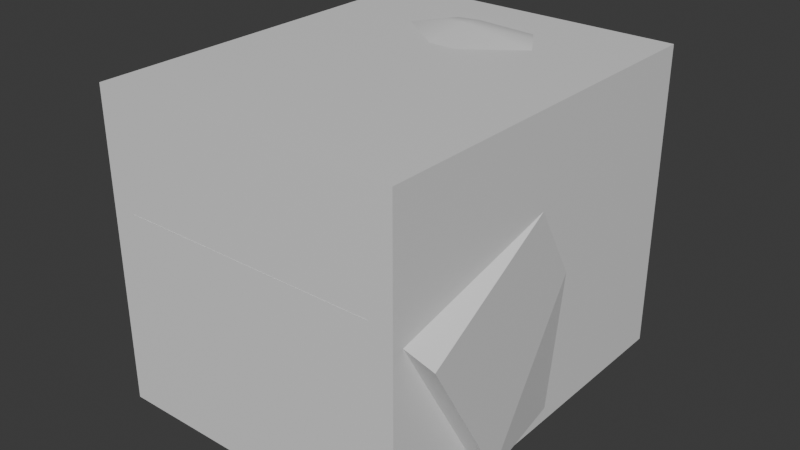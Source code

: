 # Source: cyber_speaker.blend  (saved by Blender 4.0.36; exported with 4.5.12 LTS)
import bpy
from mathutils import Matrix  # noqa: F401  (used for matrix-valued properties, if any)

bpy.ops.wm.read_factory_settings(use_empty=True)
scene = bpy.context.scene
scene.name = 'Scene'

# ---- collections
col_collection = bpy.data.collections.new('Collection'); scene.collection.children.link(col_collection)

# ---- materials (node trees are filled in below, after node groups)
mat_cyberdyne_cyberdyne_modular_piece_trim = bpy.data.materials.new('cyberdyne cyberdyne_modular_piece_trim')
mat_cyberdyne_cyberdyne_modular_piece_trim.use_transparent_shadow = False
mat_cyberdyne_cyberdyne_modular_piece_trim.diffuse_color = (0.1557, 0.7753, 0.5025, 1.0)
mat_hard_metal_thick_hum = bpy.data.materials.new('hard_metal_thick_hum')
mat_hard_metal_thick_hum.use_transparent_shadow = False

# ---- material node trees
mat_hard_metal_thick_hum.use_nodes = True; mat_hard_metal_thick_hum.node_tree.nodes.clear()
_N = mat_hard_metal_thick_hum.node_tree.nodes; _L = mat_hard_metal_thick_hum.node_tree.links
n0 = _N.new('ShaderNodeBsdfPrincipled'); n0.name = 'Principled BSDF'; n0.location = (10, 300)
n0.inputs[3].default_value = 1.45
n1 = _N.new('ShaderNodeOutputMaterial'); n1.name = 'Material Output'; n1.location = (300, 300)
_L.new(n0.outputs[0], n1.inputs[0])
n1.is_active_output = True

# ---- world
world_world = bpy.data.worlds.new('World'); scene.world = world_world
world_world.use_nodes = True; world_world.node_tree.nodes.clear()
_N = world_world.node_tree.nodes; _L = world_world.node_tree.links
n0 = _N.new('ShaderNodeOutputWorld'); n0.name = 'World Output'; n0.location = (300, 300)
n1 = _N.new('ShaderNodeBackground'); n1.name = 'Background'; n1.location = (10, 300)
n1.inputs[0].default_value = (0.05088, 0.05088, 0.05088, 1.0)
_L.new(n1.outputs[0], n0.inputs[0])
n0.is_active_output = True
world_world.color = (0.05088, 0.05088, 0.05088)
world_world.use_sun_shadow = False
world_world.sun_shadow_jitter_overblur = 0.0

# ---- meshes
me_speaker = bpy.data.meshes.new('speaker')
me_speaker.from_pydata([(5.849, -6.896, 8.186), (7.513, -12.91, 3.45), (5.015, -11.84, 1.587), (6.451, -9.153, 8.397), (-5.015, -11.84, 1.587), (5.959, -9.154, 8.391), (5.015, -17.08, 10.67), (6.774, -0.5298, 0.2008), (-5.015, -17.08, 10.67), (6.749, -0.5258, 2.466), (-5.849, -8.894, 11.65), (6.451, -9.112, 11.1), (7.513, -16.01, 8.809), (-7.513, -12.91, 3.45), (-7.513, -16.01, 8.809), (-5.849, -6.896, 8.186), (2.334, -5.64, 6.011), (3.92, -1.199, 9.498), (-2.334, -5.64, 6.011), (6.21, -1.333e-06, 15.23), (-6.21, -1.303e-06, 15.23), (-3.92, -1.199, 9.498), (3.92, -4.906, 15.92), (2.334, -10.15, 13.82), (-2.334, -10.15, 13.82), (6.21, -8.325e-07, -8.874e-07), (-3.92, -4.906, 15.92), (6.172, -0.6746, 2.438), (5.849, -8.894, 11.65), (6.199, -6.923, 9.353), (5.959, -9.114, 11.11), (6.451, -9.707, 9.75), (6.715, -0.3438, 14.86), (-9.109, -14.77, 1.169), (6.121, -0.5753, 12.83), (5.708, -6.924, 9.353), (-5.276, -3.052, 12.71), (6.678, -0.3349, 12.7), (6.226, -0.5908, 15.05), (5.959, -9.708, 9.75), (-7.971e-07, -0.2711, 9.83), (3.285, -0.6601, 10.5), (-8.704e-07, -0.7344, 8.694), (-3.285, -0.6601, 10.5), (-5.018e-07, -5.37, 16.72), (3.285, -3.766, 15.88), (-4.883e-07, -4.155, 16.56), (-3.285, -3.766, 15.88), (5.276, -3.052, 12.71), (4.421, -2.213, 13.19), (-6.189, -6.846e-07, 2.379), (-4.421, -2.213, 13.19), (-6.451, -9.707, 9.75), (-6.199, -6.923, 9.353), (-6.678, -0.3349, 12.7), (-6.715, -0.3438, 14.86), (-6.191, -8.818e-07, 12.95), (-6.551e-07, -1.909, 13.37), (-6.172, -0.6746, 2.438), (6.189, -7.168e-07, 2.379), (-6.21, -8.023e-07, -5.039e-07), (-6.774, -0.5298, 0.2008), (-6.451, -9.153, 8.397), (-6.749, -0.5258, 2.466), (-5.959, -9.114, 11.11), (-6.745, -13.67, -0.7308), (-5.959, -9.708, 9.75), (-4.914, -12.09, 1.922), (6.745, -20.01, 10.24), (-6.745, -20.01, 10.24), (-4.914, -16.92, 10.29), (-6.451, -9.112, 11.1), (6.745, -13.67, -0.7308), (9.109, -14.77, 1.169), (6.945, -12.92, 3.371), (4.914, -12.09, 1.922), (9.109, -18.91, 8.343), (6.945, -16.08, 8.839), (-5.708, -6.924, 9.353), (-6.121, -0.5753, 12.83), (4.914, -16.92, 10.29), (-6.945, -12.92, 3.371), (-9.109, -18.91, 8.343), (6.191, -9.138e-07, 12.95), (-6.945, -16.08, 8.839), (6.259, -0.6814, 0.1162), (2.268, -10.26, 11.17), (-6.259, -0.6814, 0.1162), (-5.959, -9.154, 8.391), (3.238, -9.124, 9.21), (-6.226, -0.5908, 15.05), (1.961, -16.0, 5.24), (-1.961, -16.0, 5.24), (-2.268, -7.99, 7.246), (2.966e-07, -16.28, 5.078), (1.386, -16.69, 6.441), (1.386, -15.31, 4.04), (2.689e-07, -10.71, 11.96), (2.562e-07, -16.98, 6.938), (4.431e-07, -15.02, 3.542), (-2.268, -10.26, 11.17), (-3.238, -9.124, 9.21), (-1.386, -16.69, 6.441), (2.268, -7.99, 7.246), (-1.386, -15.31, 4.04), (2.69e-07, -7.536, 6.46)], [], [(0, 1, 2), (2, 16, 0), (18, 16, 2), (2, 4, 18), (4, 13, 15), (15, 18, 4), (6, 12, 28), (28, 23, 6), (23, 24, 8), (8, 6, 23), (10, 14, 8), (8, 24, 10), (0, 28, 12), (12, 1, 0), (13, 14, 10), (10, 15, 13), (16, 42, 17), (18, 42, 16), (72, 65, 4), (4, 2, 72), (21, 42, 18), (22, 44, 23), (23, 44, 24), (69, 68, 6), (6, 8, 69), (24, 26, 10), (0, 17, 48), (1, 73, 72), (72, 2, 1), (0, 48, 28), (76, 73, 1), (1, 12, 76), (28, 48, 22), (68, 76, 12), (12, 6, 68), (65, 33, 13), (13, 4, 65), (15, 36, 21), (33, 82, 14), (14, 13, 33), (10, 36, 15), (14, 82, 69), (69, 8, 14), (10, 26, 36), (17, 42, 40), (40, 41, 17), (42, 21, 43), (43, 40, 42), (44, 22, 45), (45, 46, 44), (26, 44, 46), (46, 47, 26), (48, 17, 41), (41, 49, 48), (22, 48, 49), (49, 45, 22), (21, 36, 51), (51, 43, 21), (36, 26, 47), (47, 51, 36), (43, 51, 57), (57, 40, 43), (57, 51, 47), (47, 46, 57), (46, 45, 49), (49, 57, 46), (57, 49, 41), (41, 40, 57), (65, 72, 75), (75, 67, 65), (68, 69, 70), (70, 80, 68), (72, 73, 74), (74, 75, 72), (73, 76, 77), (77, 74, 73), (76, 68, 80), (80, 77, 76), (33, 65, 67), (67, 81, 33), (82, 33, 81), (81, 84, 82), (69, 82, 84), (84, 70, 69), (75, 103, 105), (67, 75, 105), (67, 105, 93), (80, 97, 86), (80, 70, 97), (70, 100, 97), (75, 74, 89), (89, 103, 75), (74, 77, 89), (77, 80, 86), (86, 89, 77), (81, 67, 93), (93, 101, 81), (84, 81, 101), (70, 84, 101), (101, 100, 70), (89, 86, 95), (95, 91, 89), (86, 97, 98), (98, 95, 86), (97, 100, 102), (102, 98, 97), (100, 101, 92), (92, 102, 100), (101, 93, 104), (104, 92, 101), (93, 105, 99), (99, 104, 93), (105, 103, 96), (96, 99, 105), (103, 89, 91), (91, 96, 103), (95, 98, 94), (94, 91, 95), (102, 92, 94), (94, 98, 102), (104, 99, 94), (94, 92, 104), (96, 91, 94), (94, 99, 96), (79, 34, 38), (38, 90, 79), (78, 79, 90), (90, 64, 78), (78, 64, 66), (66, 88, 78), (87, 58, 78), (78, 88, 87), (27, 58, 87), (87, 85, 27), (38, 19, 20), (20, 90, 38), (79, 56, 83), (83, 34, 79), (79, 54, 56), (90, 20, 55), (54, 79, 78), (78, 53, 54), (71, 64, 90), (90, 55, 71), (71, 52, 66), (66, 64, 71), (53, 78, 58), (58, 63, 53), (61, 87, 88), (88, 62, 61), (58, 50, 63), (87, 61, 60), (27, 59, 50), (50, 58, 27), (54, 55, 20), (20, 56, 54), (53, 71, 55), (55, 54, 53), (53, 62, 52), (52, 71, 53), (63, 61, 62), (62, 53, 63), (50, 60, 61), (61, 63, 50), (60, 50, 59), (59, 25, 60), (35, 30, 38), (38, 34, 35), (35, 5, 39), (39, 30, 35), (85, 5, 35), (35, 27, 85), (34, 83, 37), (38, 32, 19), (37, 29, 35), (35, 34, 37), (11, 32, 38), (38, 30, 11), (39, 31, 11), (11, 30, 39), (29, 9, 27), (27, 35, 29), (7, 3, 5), (5, 85, 7), (27, 9, 59), (85, 25, 7), (87, 60, 25), (25, 85, 87), (19, 83, 56), (56, 20, 19), (37, 83, 19), (19, 32, 37), (29, 37, 32), (32, 11, 29), (29, 11, 31), (31, 3, 29), (9, 29, 3), (3, 7, 9), (59, 9, 7), (7, 25, 59), (62, 88, 66), (66, 52, 62), (5, 3, 31), (31, 39, 5), (23, 28, 22), (24, 44, 26), (17, 0, 16), (18, 15, 21)])
me_speaker.polygons.foreach_set('use_smooth', [True] * 208)
_uv = me_speaker.uv_layers.new(name='UVMap_0')
_uv.uv.foreach_set('vector', [0.8487, 0.07989, 0.5488, 0.04418, 0.5488, 0.1713, 0.5488, 0.1713, 0.8487, 0.23, 0.8487, 0.07989, 0.8487, 0.3745, 0.8487, 0.23, 0.5488, 0.1713, 0.5488, 0.1713, 0.5488, 0.4229, 0.8487, 0.3745, 0.5488, 0.4229, 0.5488, 0.5518, 0.8487, 0.5261, 0.8487, 0.5261, 0.8487, 0.3745, 0.5488, 0.4229, 0.5493, 0.1725, 0.5493, 0.04416, 0.8487, 0.07977, 0.8487, 0.07977, 0.8487, 0.2303, 0.5493, 0.1725, 0.8487, 0.2303, 0.8487, 0.3737, 0.5493, 0.4221, 0.5493, 0.4221, 0.5493, 0.1725, 0.8487, 0.2303, 0.8487, 0.5264, 0.5493, 0.5519, 0.5493, 0.4221, 0.5493, 0.4221, 0.8487, 0.3737, 0.8487, 0.5264, 0.8487, 0.2292, 0.8487, 0.3713, 0.5477, 0.4206, 0.5477, 0.4206, 0.5486, 0.1711, 0.8487, 0.2292, 0.5501, 0.1687, 0.5492, 0.4217, 0.8487, 0.3747, 0.8487, 0.3747, 0.8487, 0.2326, 0.5501, 0.1687, 0.7289, 0.8562, 0.4362, 0.7608, 0.4362, 0.9127, 0.7289, 0.6931, 0.4362, 0.7608, 0.7289, 0.8562, 0.4317, 0.1109, 0.4317, 0.4813, 0.5488, 0.4229, 0.5488, 0.4229, 0.5488, 0.1713, 0.4317, 0.1109, 0.4362, 0.6081, 0.4362, 0.7608, 0.7289, 0.6931, 0.4362, 0.9128, 0.4362, 0.7605, 0.7289, 0.8562, 0.7289, 0.8562, 0.4362, 0.7605, 0.7289, 0.693, 0.4316, 0.4804, 0.4316, 0.1111, 0.5493, 0.1725, 0.5493, 0.1725, 0.5493, 0.4221, 0.4316, 0.4804, 0.7283, 0.9912, 0.4356, 0.9115, 0.7283, 0.857, 0.7283, 0.6958, 0.4356, 0.61, 0.4356, 0.7619, 0.5488, 0.04418, 0.4317, 0.01824, 0.4317, 0.1109, 0.4317, 0.1109, 0.5488, 0.1713, 0.5488, 0.04418, 0.7283, 0.6958, 0.4356, 0.7619, 0.7283, 0.8574, 0.4324, 0.4815, 0.4337, 0.1115, 0.5486, 0.1711, 0.5486, 0.1711, 0.5477, 0.4206, 0.4324, 0.4815, 0.7283, 0.8574, 0.4356, 0.7619, 0.4356, 0.9115, 0.4316, 0.1111, 0.4316, 0.01654, 0.5493, 0.04416, 0.5493, 0.04416, 0.5493, 0.1725, 0.4316, 0.1111, 0.4317, 0.4813, 0.4317, 0.5769, 0.5488, 0.5518, 0.5488, 0.5518, 0.5488, 0.4229, 0.4317, 0.4813, 0.7283, 0.6953, 0.4356, 0.7619, 0.4356, 0.61, 0.4316, 0.1143, 0.4303, 0.479, 0.5492, 0.4217, 0.5492, 0.4217, 0.5501, 0.1687, 0.4316, 0.1143, 0.7283, 0.857, 0.4356, 0.7619, 0.7283, 0.6953, 0.5493, 0.5519, 0.4316, 0.5762, 0.4316, 0.4804, 0.4316, 0.4804, 0.5493, 0.4221, 0.5493, 0.5519, 0.7283, 0.857, 0.4356, 0.9115, 0.4356, 0.7619, 0.2538, 0.7369, 0.3362, 0.9911, 0.2561, 0.9911, 0.2561, 0.9911, 0.192, 0.7987, 0.2538, 0.7369, 0.007065, 0.6622, 0.2537, 0.7369, 0.1919, 0.7987, 0.1919, 0.7987, 0.007065, 0.7423, 0.007065, 0.6622, 0.007065, 0.6622, 0.2537, 0.7369, 0.1919, 0.7987, 0.1919, 0.7987, 0.007065, 0.7422, 0.007065, 0.6622, 0.2538, 0.7369, 0.3362, 0.9911, 0.2558, 0.9911, 0.2558, 0.9911, 0.192, 0.7987, 0.2538, 0.7369, 0.007065, 0.6622, 0.2538, 0.7369, 0.192, 0.7987, 0.192, 0.7987, 0.007065, 0.7423, 0.007065, 0.6622, 0.2537, 0.7369, 0.3362, 0.9911, 0.2561, 0.9911, 0.2561, 0.9911, 0.1919, 0.7987, 0.2537, 0.7369, 0.2537, 0.7369, 0.3363, 0.9911, 0.2564, 0.9911, 0.2564, 0.9911, 0.1919, 0.7987, 0.2537, 0.7369, 0.007065, 0.6622, 0.2538, 0.7369, 0.192, 0.7987, 0.192, 0.7987, 0.007065, 0.7425, 0.007065, 0.6622, 0.1919, 0.7987, 0.2564, 0.9911, 0.007065, 0.9911, 0.007065, 0.9911, 0.007065, 0.7423, 0.1919, 0.7987, 0.007065, 0.9911, 0.007065, 0.7425, 0.192, 0.7987, 0.192, 0.7987, 0.2558, 0.9911, 0.007065, 0.9911, 0.007065, 0.7422, 0.1919, 0.7987, 0.2561, 0.9911, 0.2561, 0.9911, 0.007065, 0.9911, 0.007065, 0.7422, 0.007065, 0.9911, 0.007065, 0.7423, 0.192, 0.7987, 0.192, 0.7987, 0.2561, 0.9911, 0.007065, 0.9911, 0.01948, 0.01579, 0.408, 0.01579, 0.3553, 0.1382, 0.3553, 0.1382, 0.07218, 0.1382, 0.01948, 0.01579, 0.01826, 0.01656, 0.4068, 0.01656, 0.3541, 0.139, 0.3541, 0.139, 0.07097, 0.139, 0.01826, 0.01656, 0.02534, 0.01616, 0.1108, 0.01616, 0.1399, 0.1359, 0.1399, 0.1359, 0.06852, 0.1359, 0.02534, 0.01616, 0.1108, 0.01616, 0.3148, 0.01616, 0.2835, 0.1359, 0.2835, 0.1359, 0.1399, 0.1359, 0.1108, 0.01616, 0.3148, 0.01616, 0.3999, 0.01616, 0.3541, 0.1359, 0.3541, 0.1359, 0.2835, 0.1359, 0.3148, 0.01616, 0.3148, 0.01616, 0.4006, 0.01616, 0.3564, 0.1359, 0.3564, 0.1359, 0.2847, 0.1359, 0.3148, 0.01616, 0.1108, 0.01616, 0.3148, 0.01616, 0.2847, 0.1359, 0.2847, 0.1359, 0.1412, 0.1359, 0.1108, 0.01616, 0.02609, 0.01616, 0.1108, 0.01616, 0.1412, 0.1359, 0.1412, 0.1359, 0.07088, 0.1359, 0.02609, 0.01616, 0.3553, 0.1382, 0.279, 0.4096, 0.2137, 0.4096, 0.07218, 0.1382, 0.3553, 0.1382, 0.2137, 0.4096, 0.07218, 0.1382, 0.2137, 0.4096, 0.1484, 0.4096, 0.07097, 0.139, 0.2125, 0.4096, 0.1472, 0.4096, 0.07097, 0.139, 0.3541, 0.139, 0.2125, 0.4096, 0.3541, 0.139, 0.2778, 0.4096, 0.2125, 0.4096, 0.06852, 0.1359, 0.1399, 0.1359, 0.2085, 0.4085, 0.2085, 0.4085, 0.1261, 0.4085, 0.06852, 0.1359, 0.1399, 0.1359, 0.2835, 0.1359, 0.2085, 0.4085, 0.2835, 0.1359, 0.3541, 0.1359, 0.2896, 0.4085, 0.2896, 0.4085, 0.2085, 0.4085, 0.2835, 0.1359, 0.2847, 0.1359, 0.3564, 0.1359, 0.2963, 0.4085, 0.2963, 0.4085, 0.2137, 0.4085, 0.2847, 0.1359, 0.1412, 0.1359, 0.2847, 0.1359, 0.2137, 0.4085, 0.07088, 0.1359, 0.1412, 0.1359, 0.2137, 0.4085, 0.2137, 0.4085, 0.1328, 0.4085, 0.07088, 0.1359, 0.3001, 0.4453, 0.4008, 0.4453, 0.4008, 0.7808, 0.4008, 0.7808, 0.3001, 0.7808, 0.3001, 0.4453, 0.3001, 0.4453, 0.4008, 0.4453, 0.4008, 0.7808, 0.4008, 0.7808, 0.3001, 0.7808, 0.3001, 0.4453, 0.3001, 0.4453, 0.4008, 0.4453, 0.4008, 0.7808, 0.4008, 0.7808, 0.3001, 0.7808, 0.3001, 0.4453, 0.3001, 0.4453, 0.4008, 0.4453, 0.4008, 0.7808, 0.4008, 0.7808, 0.3001, 0.7808, 0.3001, 0.4453, 0.3001, 0.4453, 0.4008, 0.4453, 0.4008, 0.7808, 0.4008, 0.7808, 0.3001, 0.7808, 0.3001, 0.4453, 0.3001, 0.4453, 0.4008, 0.4453, 0.4008, 0.7808, 0.4008, 0.7808, 0.3001, 0.7808, 0.3001, 0.4453, 0.3001, 0.4453, 0.4008, 0.4453, 0.4008, 0.7808, 0.4008, 0.7808, 0.3001, 0.7808, 0.3001, 0.4453, 0.3001, 0.4453, 0.4008, 0.4453, 0.4008, 0.7808, 0.4008, 0.7808, 0.3001, 0.7808, 0.3001, 0.4453, 0.164, 0.4857, 0.23, 0.6135, 0.04054, 0.6135, 0.04054, 0.6135, 0.04476, 0.4166, 0.164, 0.4857, 0.164, 0.4856, 0.23, 0.6135, 0.04054, 0.6135, 0.04054, 0.6135, 0.04476, 0.4166, 0.164, 0.4856, 0.1639, 0.4856, 0.23, 0.6135, 0.04038, 0.6135, 0.04038, 0.6135, 0.04467, 0.4166, 0.1639, 0.4856, 0.1639, 0.4857, 0.23, 0.6135, 0.04038, 0.6135, 0.04038, 0.6135, 0.04467, 0.4166, 0.1639, 0.4857, 0.9967, 0.8189, 0.9967, 0.02738, 0.8745, 0.02259, 0.8745, 0.02259, 0.8745, 0.8236, 0.9967, 0.8189, 0.9967, 0.1377, 0.9967, 0.7699, 0.8745, 0.8335, 0.8745, 0.8335, 0.8745, 0.01839, 0.9967, 0.1377, 0.8567, 0.8479, 0.9285, 0.9843, 0.9906, 0.9325, 0.9906, 0.9325, 0.9917, 0.8454, 0.8567, 0.8479, 0.8745, 0.828, 0.9967, 0.7734, 0.9967, 0.1442, 0.9967, 0.1442, 0.8745, 0.0218, 0.8745, 0.828, 0.8745, 0.02927, 0.8745, 0.817, 0.9967, 0.8222, 0.9967, 0.8222, 0.9967, 0.02398, 0.8745, 0.02927, 0.8461, 0.9657, 0.7494, 0.9651, 0.7494, 0.5706, 0.7494, 0.5706, 0.8461, 0.5701, 0.8461, 0.9657, 0.8461, 0.5735, 0.7494, 0.5712, 0.7494, 0.9645, 0.7494, 0.9645, 0.8461, 0.9623, 0.8461, 0.5735, 0.7497, 0.7432, 0.8462, 0.769, 0.7497, 0.8051, 0.7497, 0.7415, 0.7497, 0.8051, 0.8462, 0.7681, 0.7494, 0.9772, 0.8461, 0.9602, 0.8461, 0.5586, 0.8461, 0.5586, 0.7494, 0.5604, 0.7494, 0.9772, 0.7494, 0.5595, 0.8461, 0.5591, 0.8461, 0.967, 0.8461, 0.967, 0.7494, 0.9791, 0.7494, 0.5595, 0.7494, 0.5882, 0.7494, 0.7484, 0.8461, 0.7484, 0.8461, 0.7484, 0.8461, 0.5876, 0.7494, 0.5882, 0.7494, 0.5615, 0.8461, 0.5603, 0.8461, 0.9675, 0.8461, 0.9675, 0.7494, 0.9786, 0.7494, 0.5615, 0.7494, 0.9759, 0.8461, 0.968, 0.8461, 0.5563, 0.8461, 0.5563, 0.7494, 0.5568, 0.7494, 0.9759, 0.7497, 0.7325, 0.7497, 0.8051, 0.8462, 0.7485, 0.7497, 0.7318, 0.8462, 0.7481, 0.7497, 0.8051, 0.8461, 0.9639, 0.7494, 0.9645, 0.7494, 0.5713, 0.7494, 0.5713, 0.8461, 0.5718, 0.8461, 0.9639, 0.9935, 0.185, 0.8752, 0.185, 0.8752, 0.2274, 0.8752, 0.2274, 0.9935, 0.2274, 0.9935, 0.185, 0.9967, 0.1404, 0.8745, 0.0152, 0.8745, 0.8306, 0.8745, 0.8306, 0.9967, 0.7754, 0.9967, 0.1404, 0.8567, 0.8478, 0.9916, 0.8456, 0.9906, 0.9325, 0.9906, 0.9325, 0.9285, 0.984, 0.8567, 0.8478, 0.9967, 0.1404, 0.8745, 0.0152, 0.8745, 0.8306, 0.8745, 0.8306, 0.9967, 0.7754, 0.9967, 0.1404, 0.8752, 0.2274, 0.9935, 0.2274, 0.9935, 0.185, 0.9935, 0.185, 0.8752, 0.185, 0.8752, 0.2274, 0.9967, 0.8311, 0.8745, 0.8297, 0.8745, 0.01653, 0.8745, 0.01653, 0.9967, 0.01514, 0.9967, 0.8311, 0.9967, 0.1377, 0.8745, 0.01839, 0.8745, 0.8335, 0.8745, 0.8335, 0.9967, 0.7699, 0.9967, 0.1377, 0.8567, 0.8479, 0.9917, 0.8454, 0.9906, 0.9325, 0.9906, 0.9325, 0.9285, 0.9843, 0.8567, 0.8479, 0.8745, 0.828, 0.8745, 0.0218, 0.9967, 0.1442, 0.9967, 0.1442, 0.9967, 0.7734, 0.8745, 0.828, 0.7497, 0.7432, 0.7497, 0.8051, 0.8462, 0.769, 0.7497, 0.7415, 0.8462, 0.7681, 0.7497, 0.8051, 0.7494, 0.5571, 0.7494, 0.9654, 0.8461, 0.9661, 0.8461, 0.9661, 0.8461, 0.5727, 0.7494, 0.5571, 0.7494, 0.9701, 0.7494, 0.5557, 0.8461, 0.5676, 0.8461, 0.5676, 0.8461, 0.9704, 0.7494, 0.9701, 0.8461, 0.7484, 0.7494, 0.7484, 0.7494, 0.5882, 0.7494, 0.5882, 0.8461, 0.5876, 0.8461, 0.7484, 0.7494, 0.9724, 0.7494, 0.5616, 0.8461, 0.5721, 0.8461, 0.5721, 0.8461, 0.9733, 0.7494, 0.9724, 0.7494, 0.5557, 0.7494, 0.9675, 0.8461, 0.968, 0.8461, 0.968, 0.8461, 0.5634, 0.7494, 0.5557, 0.7497, 0.7325, 0.8462, 0.7485, 0.7497, 0.8051, 0.7497, 0.7318, 0.7497, 0.8051, 0.8462, 0.7481, 0.8461, 0.5691, 0.7494, 0.5706, 0.7494, 0.9652, 0.7494, 0.9652, 0.8461, 0.9667, 0.8461, 0.5691, 0.8745, 0.01516, 0.9967, 0.0164, 0.9967, 0.8298, 0.9967, 0.8298, 0.8745, 0.8311, 0.8745, 0.01516, 0.9935, 0.185, 0.9935, 0.2274, 0.8752, 0.2274, 0.8752, 0.2274, 0.8752, 0.185, 0.9935, 0.185, 0.9967, 0.1423, 0.9967, 0.7748, 0.8745, 0.8314, 0.8745, 0.8314, 0.8745, 0.01455, 0.9967, 0.1423, 0.8567, 0.8478, 0.9285, 0.984, 0.9906, 0.9325, 0.9906, 0.9325, 0.9916, 0.8456, 0.8567, 0.8478, 0.9967, 0.1423, 0.9967, 0.7748, 0.8745, 0.8314, 0.8745, 0.8314, 0.8745, 0.01455, 0.9967, 0.1423, 0.8752, 0.2274, 0.8752, 0.185, 0.9935, 0.185, 0.9935, 0.185, 0.9935, 0.2274, 0.8752, 0.2274, 0.7494, 0.9085, 0.8461, 0.9091, 0.8461, 0.7484, 0.8461, 0.7484, 0.7494, 0.7484, 0.7494, 0.9085, 0.8461, 0.9091, 0.7494, 0.9085, 0.7494, 0.7484, 0.7494, 0.7484, 0.8461, 0.7484, 0.8461, 0.9091, 0.7283, 0.9912, 0.7283, 0.8574, 0.4356, 0.9115, 0.7289, 0.693, 0.4362, 0.7605, 0.4362, 0.6081, 0.4356, 0.61, 0.7283, 0.6958, 0.7283, 0.5612, 0.7283, 0.5613, 0.7283, 0.6953, 0.4356, 0.61])
_ca = me_speaker.color_attributes.new('color', 'FLOAT_COLOR', 'POINT')
_ca.data.foreach_set('color', [0.0, 0.0, 0.0, 1.0, 0.0, 0.0, 0.0, 1.0, 0.0, 0.0, 0.0, 1.0, 0.0, 0.0, 0.0, 1.0, 0.0, 0.0, 0.0, 1.0, 0.0, 0.0, 0.0, 1.0, 0.0, 0.0, 0.0, 1.0, 0.0, 0.0, 0.0, 1.0, 0.0, 0.0, 0.0, 1.0, 0.0, 0.0, 0.0, 1.0, 0.0, 0.0, 0.0, 1.0, 0.0, 0.0, 0.0, 1.0, 0.0, 0.0, 0.0, 1.0, 0.0, 0.0, 0.0, 1.0, 0.0, 0.0, 0.0, 1.0, 0.0, 0.0, 0.0, 1.0, 0.0, 0.0, 0.0, 1.0, 0.0, 0.0, 0.0, 1.0, 0.0, 0.0, 0.0, 1.0, 0.0, 0.0, 0.0, 1.0, 0.0, 0.0, 0.0, 1.0, 0.0, 0.0, 0.0, 1.0, 0.0, 0.0, 0.0, 1.0, 0.0, 0.0, 0.0, 1.0, 0.0, 0.0, 0.0, 1.0, 0.0, 0.0, 0.0, 1.0, 0.0, 0.0, 0.0, 1.0, 0.0, 0.0, 0.0, 1.0, 0.0, 0.0, 0.0, 1.0, 0.0, 0.0, 0.0, 1.0, 0.0, 0.0, 0.0, 1.0, 0.0, 0.0, 0.0, 1.0, 0.0, 0.0, 0.0, 1.0, 0.0, 0.0, 0.0, 1.0, 0.0, 0.0, 0.0, 1.0, 0.0, 0.0, 0.0, 1.0, 0.0, 0.0, 0.0, 1.0, 0.0, 0.0, 0.0, 1.0, 0.0, 0.0, 0.0, 1.0, 0.0, 0.0, 0.0, 1.0, 0.0, 0.0, 0.0, 1.0, 0.0, 0.0, 0.0, 1.0, 0.0, 0.0, 0.0, 1.0, 0.0, 0.0, 0.0, 1.0, 0.0, 0.0, 0.0, 1.0, 0.0, 0.0, 0.0, 1.0, 0.0, 0.0, 0.0, 1.0, 0.0, 0.0, 0.0, 1.0, 0.0, 0.0, 0.0, 1.0, 0.0, 0.0, 0.0, 1.0, 0.0, 0.0, 0.0, 1.0, 0.0, 0.0, 0.0, 1.0, 0.0, 0.0, 0.0, 1.0, 0.0, 0.0, 0.0, 1.0, 0.0, 0.0, 0.0, 1.0, 0.0, 0.0, 0.0, 1.0, 0.0, 0.0, 0.0, 1.0, 0.0, 0.0, 0.0, 1.0, 0.0, 0.0, 0.0, 1.0, 0.0, 0.0, 0.0, 1.0, 0.0, 0.0, 0.0, 1.0, 0.0, 0.0, 0.0, 1.0, 0.0, 0.0, 0.0, 1.0, 0.0, 0.0, 0.0, 1.0, 0.0, 0.0, 0.0, 1.0, 0.0, 0.0, 0.0, 1.0, 0.0, 0.0, 0.0, 1.0, 0.0, 0.0, 0.0, 1.0, 0.0, 0.0, 0.0, 1.0, 0.0, 0.0, 0.0, 1.0, 0.0, 0.0, 0.0, 1.0, 0.0, 0.0, 0.0, 1.0, 0.0, 0.0, 0.0, 1.0, 0.0, 0.0, 0.0, 1.0, 0.0, 0.0, 0.0, 1.0, 0.0, 0.0, 0.0, 1.0, 0.0, 0.0, 0.0, 1.0, 0.0, 0.0, 0.0, 1.0, 0.0, 0.0, 0.0, 1.0, 0.0, 0.0, 0.0, 1.0, 0.0, 0.0, 0.0, 1.0, 0.0, 0.0, 0.0, 1.0, 0.0, 0.0, 0.0, 1.0, 0.0, 0.0, 0.0, 1.0, 0.0, 0.0, 0.0, 1.0, 0.0, 0.0, 0.0, 1.0, 0.0, 0.0, 0.0, 1.0, 0.0, 0.0, 0.0, 1.0, 0.0, 0.0, 0.0, 1.0, 0.0, 0.0, 0.0, 1.0, 0.0, 0.0, 0.0, 1.0, 0.0, 0.0, 0.0, 1.0, 0.0, 0.0, 0.0, 1.0, 0.0, 0.0, 0.0, 1.0, 0.0, 0.0, 0.0, 1.0, 0.0, 0.0, 0.0, 1.0, 0.0, 0.0, 0.0, 1.0, 0.0, 0.0, 0.0, 1.0, 0.0, 0.0, 0.0, 1.0, 0.0, 0.0, 0.0, 1.0, 0.0, 0.0, 0.0, 1.0, 0.0, 0.0, 0.0, 1.0, 0.0, 0.0, 0.0, 1.0, 0.0, 0.0, 0.0, 1.0, 0.0, 0.0, 0.0, 1.0, 0.0, 0.0, 0.0, 1.0])
me_speaker.materials.append(mat_cyberdyne_cyberdyne_modular_piece_trim)
me_speaker.update()
me_speaker_001 = bpy.data.meshes.new('speaker.001')
me_speaker_001.from_pydata([(3.92, -4.906, 15.92), (6.21, -8.325e-07, -8.874e-07), (-3.92, -4.906, 15.92), (6.715, -0.3438, 14.86), (-9.109, -14.77, 1.169), (-5.018e-07, -5.37, 16.72), (-4.883e-07, -4.155, 16.56), (-6.189, -6.846e-07, 2.379), (-6.715, -0.3438, 14.86), (-6.774, -0.5298, 0.2008), (-6.745, -13.67, -0.7308), (6.745, -20.01, 10.24), (-6.745, -20.01, 10.24), (6.745, -13.67, -0.7308), (9.109, -14.77, 1.169), (9.109, -18.91, 8.343), (-9.109, -18.91, 8.343)], [], [(4, 12, 16), (12, 8, 16), (3, 14, 1), (10, 12, 4), (9, 10, 4), (8, 4, 16), (15, 11, 12), (2, 8, 12), (3, 7, 8), (14, 15, 13), (1, 14, 13), (5, 12, 11), (3, 11, 15), (3, 0, 11), (0, 5, 11), (0, 3, 5), (3, 6, 5), (6, 8, 5), (8, 2, 5), (13, 12, 10), (7, 9, 8), (6, 3, 8), (7, 1, 9), (1, 13, 10, 9), (3, 15, 14), (8, 9, 4), (3, 1, 7), (5, 2, 12), (13, 15, 12)])
me_speaker_001.polygons.foreach_set('use_smooth', [1, 1, 0, 1, 1, 0, 1, 0, 0, 1, 1, 1, 1, 0, 1, 1, 1, 1, 1, 0, 1, 1, 1, 1, 0, 0, 0, 1, 0])
me_speaker_001.polygons.foreach_set('material_index', [1, 1, 1, 1, 1, 1, 1, 1, 1, 1, 1, 1, 1, 1, 1, 1, 1, 1, 1, 1, 1, 1, 1, 1, 1, 1, 1, 1, 1])
_uv = me_speaker_001.uv_layers.new(name='UVMap_0')
_uv.uv.foreach_set('vector', [0.4316, 0.1143, 0.4316, 0.4804, 0.4316, 0.5762, 0.4316, 0.4804, 0.0, 0.0, 0.4316, 0.5762, 0.0, 0.0, 0.4337, 0.1115, 0.8462, 0.7481, 0.4317, 0.4813, 0.4316, 0.4804, 0.4316, 0.1143, 0.0, 0.0, 0.4317, 0.4813, 0.4317, 0.5769, 0.0, 0.0, 0.4316, 0.1143, 0.4303, 0.479, 0.4316, 0.01654, 0.4316, 0.1111, 0.4316, 0.4804, 0.2538, 0.7369, 0.0, 0.0, 0.4316, 0.4804, 0.7494, 0.9651, 0.0, 0.0, 0.7494, 0.5706, 0.4337, 0.1115, 0.4324, 0.4815, 0.4317, 0.1109, 0.8462, 0.7481, 0.4317, 0.01824, 0.4317, 0.1109, 0.3362, 0.9911, 0.4316, 0.4804, 0.4316, 0.1111, 0.0, 0.0, 0.4316, 0.1111, 0.4316, 0.01654, 0.0, 0.0, 0.0, 0.0, 0.4316, 0.1111, 0.4362, 0.9128, 0.4362, 0.7605, 0.4316, 0.1111, 0.4362, 0.9128, 0.0, 0.0, 0.4362, 0.7605, 0.0, 0.0, 0.007065, 0.7422, 0.007065, 0.6622, 0.007065, 0.7422, 0.0, 0.0, 0.007065, 0.6622, 0.7497, 0.8051, 0.2538, 0.7369, 0.3362, 0.9911, 0.4317, 0.1109, 0.4316, 0.4804, 0.4317, 0.4813, 0.8752, 0.2274, 0.9935, 0.2274, 0.7497, 0.8051, 0.007065, 0.7422, 0.0, 0.0, 0.7494, 0.5706, 0.8752, 0.2274, 0.9967, 0.01514, 0.9967, 0.8311, 0.8462, 0.7481, 0.4317, 0.1109, 0.4317, 0.4813, 0.9967, 0.8311, 0.0, 0.0, 0.4324, 0.4815, 0.4337, 0.1115, 0.0, 0.0, 0.0, 0.0, 0.4316, 0.1143, 0.7494, 0.9651, 0.9967, 0.01514, 0.0, 0.0, 0.3362, 0.9911, 0.2538, 0.7369, 0.4316, 0.4804, 0.4317, 0.1109, 0.0, 0.0, 0.4316, 0.4804])
_ca = me_speaker_001.color_attributes.new('color', 'FLOAT_COLOR', 'POINT')
_ca.data.foreach_set('color', [0.0, 0.0, 0.0, 1.0, 0.0, 0.0, 0.0, 1.0, 0.0, 0.0, 0.0, 1.0, 0.0, 0.0, 0.0, 1.0, 0.0, 0.0, 0.0, 1.0, 0.0, 0.0, 0.0, 1.0, 0.0, 0.0, 0.0, 1.0, 0.0, 0.0, 0.0, 1.0, 0.0, 0.0, 0.0, 1.0, 0.0, 0.0, 0.0, 1.0, 0.0, 0.0, 0.0, 1.0, 0.0, 0.0, 0.0, 1.0, 0.0, 0.0, 0.0, 1.0, 0.0, 0.0, 0.0, 1.0, 0.0, 0.0, 0.0, 1.0, 0.0, 0.0, 0.0, 1.0, 0.0, 0.0, 0.0, 1.0])
me_speaker_001.materials.append(mat_cyberdyne_cyberdyne_modular_piece_trim)
me_speaker_001.materials.append(mat_hard_metal_thick_hum)
me_speaker_001.update()
me_cube = bpy.data.meshes.new('Cube')
me_cube.from_pydata([(-8.0, -20.0, 0.0), (-8.0, -20.0, 16.0), (-8.0, 0.0, 0.0), (-8.0, 0.0, 16.0), (8.0, -20.0, 0.0), (8.0, -20.0, 16.0), (8.0, 0.0, 0.0), (8.0, 0.0, 16.0)], [], [(0, 1, 3, 2), (2, 3, 7, 6), (6, 7, 5, 4), (4, 5, 1, 0), (2, 6, 4, 0), (7, 3, 1, 5)])
_uv = me_cube.uv_layers.new(name='UVMap')
_uv.uv.foreach_set('vector', [0.375, 0.0, 0.625, 0.0, 0.625, 0.25, 0.375, 0.25, 0.375, 0.25, 0.625, 0.25, 0.625, 0.5, 0.375, 0.5, 0.375, 0.5, 0.625, 0.5, 0.625, 0.75, 0.375, 0.75, 0.375, 0.75, 0.625, 0.75, 0.625, 1.0, 0.375, 1.0, 0.125, 0.5, 0.375, 0.5, 0.375, 0.75, 0.125, 0.75, 0.625, 0.5, 0.875, 0.5, 0.875, 0.75, 0.625, 0.75])
me_cube.materials.append(mat_hard_metal_thick_hum)
me_cube.update()
arm_armature = bpy.data.armatures.new('Armature')  # bones are not reproduced

# ---- objects
ob_armature = bpy.data.objects.new('Armature', arm_armature)
ob_speaker = bpy.data.objects.new('speaker', me_speaker)
ob_coll = bpy.data.objects.new('@coll', me_speaker_001)
ob_phys = bpy.data.objects.new('$phys', me_cube)

# ---- transforms, parenting, visibility, modifiers, constraints
ob_armature.location = (0.0, 0.0, 0.0)
ob_speaker.parent = ob_armature
ob_speaker.location = (0.0, 0.0, 0.0)
_vg = ob_speaker.vertex_groups.new(name='speaker')
_vg.add([0, 1, 2, 3, 4, 5, 6, 7, 8, 9, 10, 11, 12, 13, 14, 15, 16, 17, 18, 19, 20, 21, 22, 23, 24, 25, 26, 27, 28, 29, 30, 31, 32, 33, 34, 35, 36, 37, 38, 39, 40, 41, 42, 43, 44, 45, 46, 47, 48, 49, 50, 51, 52, 53, 54, 55, 56, 57, 58, 59, 60, 61, 62, 63, 64, 65, 66, 67, 68, 69, 70, 71, 72, 73, 74, 75, 76, 77, 78, 79, 80, 81, 82, 83, 84, 85, 86, 87, 88, 89, 90, 91, 92, 93, 94, 95, 96, 97, 98, 99, 100, 101, 102, 103, 104, 105], 1.0, 'REPLACE')
_m = ob_speaker.modifiers.new('Armature', 'ARMATURE')
_m.object = ob_armature
_m = ob_speaker.modifiers.new('Triangulate', 'TRIANGULATE')
_m.keep_custom_normals = True
_m = ob_speaker.modifiers.new('EdgeSplit', 'EDGE_SPLIT')
_m.split_angle = 1.152
ob_coll.parent = ob_armature
ob_coll.location = (0.0, 0.0, 0.0)
_m = ob_coll.modifiers.new('Armature', 'ARMATURE')
_m.object = ob_armature
_m = ob_coll.modifiers.new('Triangulate', 'TRIANGULATE')
_m.keep_custom_normals = True
_m = ob_coll.modifiers.new('EdgeSplit', 'EDGE_SPLIT')
_m.split_angle = 1.152
ob_phys.parent = ob_armature
ob_phys.location = (0.0, 0.0, 0.0)
_m = ob_phys.modifiers.new('Triangulate', 'TRIANGULATE')
_m.keep_custom_normals = True
_m = ob_phys.modifiers.new('EdgeSplit', 'EDGE_SPLIT')
_m.split_angle = 1.152

# ---- collection membership
col_collection.objects.link(ob_armature)
col_collection.objects.link(ob_speaker)
col_collection.objects.link(ob_coll)
col_collection.objects.link(ob_phys)

# ---- scene / render settings (as saved in the file)
scene.frame_start = 1; scene.frame_end = 250; scene.frame_set(1)
scene.render.engine = 'BLENDER_EEVEE_NEXT'
scene.cycles.sampling_pattern = 'TABULATED_SOBOL'
bpy.context.view_layer.update()

# ---- added for rendering (the .blend has no active camera and no usable light): camera, sun
cam_auto = bpy.data.cameras.new('AutoCamera')
cam_auto.lens = 50.0
cam_auto.sensor_width = 36.0
cam_auto.clip_end = 1000.0
ob_auto_camera = bpy.data.objects.new('AutoCamera', cam_auto)
scene.collection.objects.link(ob_auto_camera)
ob_auto_camera.location = (29.7913, -45.7525, 31.8295)
ob_auto_camera.rotation_euler = (1.09748, -7.21219e-08, 0.694738)
scene.camera = ob_auto_camera
light_auto_sun = bpy.data.lights.new('AutoSun', 'SUN')
light_auto_sun.energy = 3.0
light_auto_sun.angle = 0.0523599
ob_auto_sun = bpy.data.objects.new('AutoSun', light_auto_sun)
scene.collection.objects.link(ob_auto_sun)
ob_auto_sun.rotation_euler = (0.872665, 0.174533, 0.523599)
bpy.context.view_layer.update()
